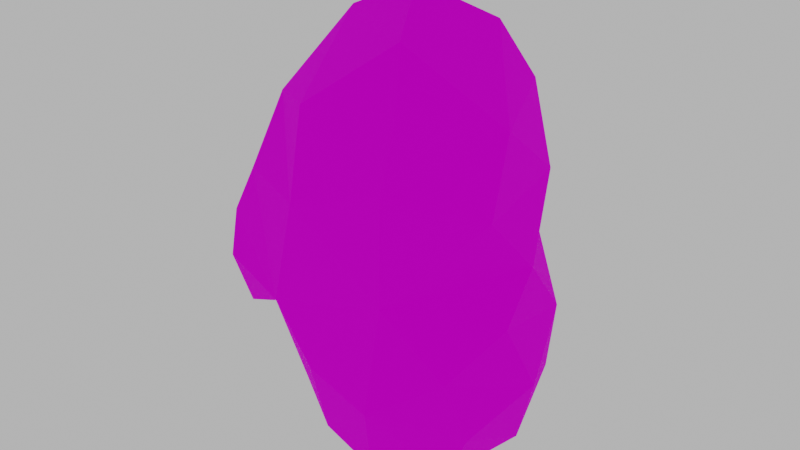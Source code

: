 # Source: Stone_02.blend  (saved by Blender 2.92.15; exported with 4.5.12 LTS)
import bpy
from mathutils import Matrix  # noqa: F401  (used for matrix-valued properties, if any)

bpy.ops.wm.read_factory_settings(use_empty=True)
scene = bpy.context.scene
scene.name = 'Scene'

# ---- images (referenced by path relative to the original .blend; pixels are not part of the script)
import os
ASSET_DIR = os.environ.get("B2B_ASSET_DIR", "")  # directory of the original .blend (textures are referenced by path, not embedded)
HERE = os.path.dirname(os.path.abspath(__file__))  # packed textures are extracted next to this script under _unpacked/

def load_image(name, relpath, width, height, colorspace="sRGB"):
    """Load a texture the original file referenced (path relative to the .blend, or extracted next to this script)."""
    p = next((c for c in (os.path.join(HERE, relpath), os.path.join(ASSET_DIR, relpath)) if relpath and os.path.exists(c)), "")
    if p:
        img = bpy.data.images.load(p, check_existing=True)
        img.name = name
    else:  # same state as the original file: an image datablock whose file is absent (Cycles renders it pink)
        img = bpy.data.images.new(name, width, height)
        img.source = "FILE"
        img.filepath = "//" + (relpath or name)
    img.colorspace_settings.name = colorspace
    return img
img_rock_003_jpg = load_image('Rock 003.jpg', 'Rock 003.jpg', 1024, 1024, 'sRGB')

# ---- materials (node trees are filled in below, after node groups)
mat_stone = bpy.data.materials.new('Stone')
mat_stone.use_transparent_shadow = False

# ---- material node trees
mat_stone.use_nodes = True; mat_stone.node_tree.nodes.clear()
_N = mat_stone.node_tree.nodes; _L = mat_stone.node_tree.links
n0 = _N.new('ShaderNodeBsdfPrincipled'); n0.name = 'Principled BSDF'; n0.location = (10, 300)
n0.distribution = 'GGX'
n0.subsurface_method = 'BURLEY'
n0.inputs[2].default_value = 0.8818
n0.inputs[3].default_value = 1.45
n0.inputs[13].default_value = 0.04091
n0.inputs[27].default_value = (0.0, 0.0, 0.0, 1.0)
n0.inputs[28].default_value = 1.0
n1 = _N.new('ShaderNodeTexImage'); n1.name = 'Image Texture'; n1.location = (-440, 240)
n1.image = img_rock_003_jpg
n2 = _N.new('ShaderNodeOutputMaterial'); n2.name = 'Material Output'; n2.location = (360, 300)
_L.new(n0.outputs[0], n2.inputs[0])
_L.new(n1.outputs[0], n0.inputs[0])
n2.is_active_output = True

# ---- world
world_world = bpy.data.worlds.new('World'); scene.world = world_world
world_world.use_nodes = True; world_world.node_tree.nodes.clear()
_N = world_world.node_tree.nodes; _L = world_world.node_tree.links
n0 = _N.new('ShaderNodeOutputWorld'); n0.name = 'World Output'; n0.location = (300, 300)
n1 = _N.new('ShaderNodeBackground'); n1.name = 'Background'; n1.location = (10, 300)
n1.inputs[0].default_value = (0.5277, 0.5277, 0.5277, 1.0)
_L.new(n1.outputs[0], n0.inputs[0])
n0.is_active_output = True
world_world.color = (0.05088, 0.05088, 0.05088)
world_world.use_sun_shadow = False
world_world.sun_shadow_jitter_overblur = 0.0

# ---- meshes
me_plane = bpy.data.meshes.new('Plane')
me_plane.from_pydata([(0.002075, 0.1227, 0.1359), (-0.02747, 0.1551, 0.05472), (-0.0352, 0.1354, 0.1142), (-0.07937, 0.1208, 0.09097), (0.04063, 0.1419, 0.08523), (0.03834, 0.1524, 0.03261), (0.09535, 0.09873, 0.05595), (0.06388, 0.1396, -0.02073), (0.1137, 0.05416, 0.0008703), (0.1061, 0.1033, -0.05494), (0.116, 0.02243, -0.03484), (0.1231, 0.0507, -0.09184), (0.09371, -0.01866, -0.06987), (0.103, -0.002206, -0.1213), (0.05119, -0.03714, -0.01589), (0.1047, 0.01516, 0.04633), (0.0614, -0.03267, 0.1248), (0.05497, -0.04048, 0.06808), (0.07441, 0.1048, 0.1174), (0.1023, 0.03463, 0.1052), (0.04724, -0.01052, 0.1653), (-0.01682, -0.03654, 0.1162), (-0.02094, -0.04613, 0.04535), (-0.0289, 0.1262, -0.1525), (-0.08502, -0.01978, 0.04584), (-0.1091, -0.01784, 0.003659), (-0.04744, -0.03991, -0.04374), (-0.1291, 0.04405, 0.0355), (-0.1046, 0.04885, 0.08693), (-0.06534, 0.07181, 0.1376), (-0.03749, 0.04052, 0.1636), (-0.1017, 0.1189, 0.04585), (-0.128, 0.1018, -0.004867), (0.05453, 0.0871, 0.1598), (0.02505, 0.03336, 0.1919), (-0.01448, -0.03959, -0.09022), (0.03921, -0.04072, -0.1074), (0.08211, -0.001193, -0.1642), (0.03078, -0.02379, -0.1704), (-0.01704, -0.02111, -0.1549), (-0.0626, 0.005256, -0.145), (-0.1023, 0.06677, -0.1354), (-0.1125, 0.03255, -0.1034), (-0.1061, -0.01003, -0.07943), (-0.1102, -0.02429, -0.03405), (-0.1419, 0.04485, -0.03746), (-0.1182, 0.1059, -0.06364), (-0.07155, 0.1353, -0.09099), (-0.06678, 0.09437, -0.1622), (-0.07476, 0.1473, -0.01568), (-0.01229, 0.1612, -0.02249), (0.002098, 0.1558, -0.07931), (0.04864, 0.1435, -0.09901), (0.09612, 0.1099, -0.117), (0.1012, 0.06518, -0.1576), (-0.06555, -0.004887, 0.1062), (0.003858, 0.09613, -0.2026), (0.05506, 0.1204, -0.1607), (0.04005, 0.0363, -0.2075), (-0.04234, 0.04123, -0.19)], [], [(1, 2, 0), (1, 4, 5), (5, 6, 7), (7, 8, 9), (9, 10, 11), (11, 12, 13), (14, 10, 8), (15, 8, 6), (16, 20, 21), (24, 25, 26), (55, 28, 24), (27, 31, 32), (3, 28, 29), (30, 34, 33), (18, 6, 4), (30, 55, 21), (22, 26, 14), (12, 14, 36), (39, 36, 35), (42, 40, 26), (44, 26, 25), (25, 27, 45), (44, 45, 43), (41, 47, 48), (49, 46, 32), (50, 1, 5), (52, 51, 7), (52, 9, 53), (11, 13, 54), (51, 23, 47), (57, 56, 23), (53, 57, 52), (37, 54, 13), (39, 59, 58), (23, 59, 40), (57, 54, 58), (19, 33, 20), (19, 16, 17), (45, 32, 46), (45, 42, 43), (42, 46, 47), (1, 31, 3), (7, 50, 5), (53, 11, 54), (58, 37, 38), (36, 38, 37), (40, 35, 26), (40, 48, 23), (1, 3, 2), (1, 0, 4), (5, 4, 6), (7, 6, 8), (9, 8, 10), (11, 10, 12), (8, 15, 14), (14, 12, 10), (6, 18, 19), (19, 15, 6), (22, 17, 21), (17, 16, 21), (26, 22, 24), (22, 21, 55), (24, 22, 55), (55, 30, 29), (29, 28, 55), (28, 27, 24), (27, 28, 31), (29, 2, 3), (3, 31, 28), (33, 0, 30), (0, 2, 29), (30, 0, 29), (4, 0, 18), (0, 33, 18), (21, 20, 30), (20, 34, 30), (36, 14, 35), (14, 17, 22), (35, 14, 26), (37, 13, 36), (13, 12, 36), (39, 38, 36), (26, 43, 42), (42, 41, 40), (44, 43, 26), (25, 24, 27), (44, 25, 45), (41, 42, 47), (32, 31, 49), (49, 47, 46), (50, 49, 1), (52, 7, 9), (23, 48, 47), (47, 49, 50), (50, 51, 47), (51, 52, 23), (52, 57, 23), (53, 54, 57), (37, 58, 54), (58, 38, 39), (39, 40, 59), (23, 56, 59), (59, 56, 58), (56, 57, 58), (20, 16, 19), (19, 18, 33), (33, 34, 20), (14, 15, 17), (15, 19, 17), (45, 27, 32), (42, 45, 46), (1, 49, 31), (7, 51, 50), (53, 9, 11), (40, 39, 35), (40, 41, 48)])
_k = set([(0, 1), (0, 2), (0, 4), (0, 33), (1, 3), (1, 5), (2, 3), (2, 29), (3, 31), (4, 5), (4, 6), (5, 7), (5, 50), (6, 7), (6, 8), (6, 18), (7, 9), (7, 52), (8, 9), (8, 10), (8, 15), (9, 11), (9, 53), (10, 11), (10, 12), (11, 13), (12, 13), (12, 14), (13, 37), (13, 54), (14, 15), (14, 17), (14, 36), (15, 19), (16, 17), (16, 19), (16, 20), (17, 22), (18, 19), (18, 33), (20, 21), (20, 34), (21, 22), (21, 55), (22, 26), (23, 48), (23, 51), (23, 56), (24, 25), (24, 27), (24, 55), (25, 26), (25, 44), (25, 45), (26, 35), (26, 43), (27, 28), (27, 32), (28, 29), (28, 31), (29, 30), (30, 34), (30, 55), (31, 32), (31, 49), (32, 46), (33, 34), (35, 36), (35, 39), (36, 37), (37, 38), (38, 39), (38, 58), (39, 40), (40, 41), (40, 59), (41, 42), (41, 48), (42, 43), (42, 45), (43, 44), (45, 46), (46, 47), (47, 48), (47, 49), (49, 50), (50, 51), (51, 52), (52, 53), (52, 57), (53, 54), (54, 57), (54, 58), (56, 57), (56, 59), (58, 59)])
me_plane.attributes.new('sharp_edge', 'BOOLEAN', 'EDGE').data.foreach_set('value', [ (min(e.vertices), max(e.vertices)) in _k for e in me_plane.edges])
_uv = me_plane.uv_layers.new(name='UVMap')
_uv.uv.foreach_set('vector', [0.5783, 0.8547, 0.4525, 0.7769, 0.609, 0.7574, 0.5783, 0.8547, 0.6613, 0.7663, 0.6246, 0.889, 0.6246, 0.889, 0.8091, 0.7491, 0.82, 0.8837, 0.82, 0.8837, 0.9757, 0.7393, 0.9543, 0.9103, 0.3111, 0.568, 0.4143, 0.5246, 0.3713, 0.5654, 0.3713, 0.5654, 0.49, 0.5353, 0.4157, 0.6266, 0.6117, 0.523, 0.4143, 0.5246, 0.426, 0.4372, 0.7996, 0.4367, 0.7627, 0.5066, 0.6165, 0.4138, 0.8281, 0.2948, 0.8551, 0.1277, 0.8928, 0.06234, 0.104, 0.7533, 0.06981, 0.7625, 0.00926, 0.6974, 0.1671, 0.6495, 0.2424, 0.7882, 0.104, 0.7533, 0.1401, 0.794, 0.2612, 0.9149, 0.1468, 0.9011, 0.4454, 0.8384, 0.3002, 0.7611, 0.3215, 0.717, 0.7986, 0.039, 0.7662, 0.1866, 0.6743, 0.261, 0.7082, 0.3641, 0.6165, 0.4138, 0.5786, 0.2748, 0.7986, 0.039, 0.8707, 0.02556, 0.8928, 0.06234, 0.9584, 0.5934, 0.9853, 0.7005, 0.6117, 0.523, 0.49, 0.5353, 0.6117, 0.523, 0.6231, 0.5536, 0.7616, 0.7432, 0.6231, 0.5536, 0.8572, 0.7074, 0.1875, 0.06474, 0.1342, 0.2163, 0.03568, 0.01529, 0.05081, 0.7836, 0.00926, 0.6974, 0.06981, 0.7625, 0.06981, 0.7625, 0.1401, 0.794, 0.09677, 0.8929, 0.05081, 0.7836, 0.09677, 0.8929, 0.03035, 0.7918, 0.1955, 0.1388, 0.3087, 0.1131, 0.287, 0.1371, 0.252, 0.9891, 0.137, 0.9365, 0.1468, 0.9011, 0.5958, 0.9573, 0.5783, 0.8547, 0.6246, 0.889, 0.8306, 0.9668, 0.6343, 0.9857, 0.82, 0.8837, 0.8306, 0.9668, 0.9543, 0.9103, 0.9222, 0.9713, 0.3713, 0.5654, 0.4157, 0.6266, 0.3873, 0.6623, 0.356, 0.4091, 0.2599, 0.2518, 0.312, 0.116, 0.1874, 0.5036, 0.1741, 0.3172, 0.2599, 0.2518, 0.204, 0.6317, 0.1874, 0.5036, 0.2892, 0.5966, 0.5835, 0.654, 0.3873, 0.6623, 0.4157, 0.6266, 0.04178, 0.2269, 0.1311, 0.288, 0.06669, 0.3787, 0.2599, 0.2518, 0.1311, 0.288, 0.1342, 0.2163, 0.1874, 0.5036, 0.1276, 0.5876, 0.06669, 0.3787, 0.7464, 0.3643, 0.6743, 0.261, 0.8551, 0.1277, 0.7464, 0.3643, 0.8281, 0.2948, 0.9272, 0.2156, 0.09677, 0.8929, 0.1468, 0.9011, 0.137, 0.9365, 0.09677, 0.8929, 0.02492, 0.8676, 0.03035, 0.7918, 0.1875, 0.06474, 0.3032, 0.06372, 0.3087, 0.1131, 0.5783, 0.8547, 0.3375, 0.8817, 0.4454, 0.8384, 0.82, 0.8837, 0.5958, 0.9573, 0.6246, 0.889, 0.2937, 0.6412, 0.3713, 0.5654, 0.3873, 0.6623, 0.5944, 0.7344, 0.5835, 0.654, 0.6311, 0.7171, 0.6231, 0.5536, 0.6311, 0.7171, 0.5835, 0.654, 0.1342, 0.2163, 0.01141, 0.1349, 0.03568, 0.01529, 0.1342, 0.2163, 0.287, 0.1371, 0.2599, 0.2518, 0.5783, 0.8547, 0.4454, 0.8384, 0.4525, 0.7769, 0.5783, 0.8547, 0.609, 0.7574, 0.6613, 0.7663, 0.6246, 0.889, 0.6613, 0.7663, 0.8091, 0.7491, 0.82, 0.8837, 0.8091, 0.7491, 0.9757, 0.7393, 0.3111, 0.568, 0.426, 0.4372, 0.4143, 0.5246, 0.3713, 0.5654, 0.4143, 0.5246, 0.49, 0.5353, 0.426, 0.4372, 0.5039, 0.397, 0.6117, 0.523, 0.6117, 0.523, 0.49, 0.5353, 0.4143, 0.5246, 0.6165, 0.4138, 0.7082, 0.3641, 0.7464, 0.3643, 0.7464, 0.3643, 0.7996, 0.4367, 0.6165, 0.4138, 0.9484, 0.08283, 0.9272, 0.2156, 0.8928, 0.06234, 0.9272, 0.2156, 0.8281, 0.2948, 0.8928, 0.06234, 0.00926, 0.6974, 0.07716, 0.6081, 0.104, 0.7533, 0.07716, 0.6081, 0.1409, 0.6113, 0.1671, 0.6495, 0.104, 0.7533, 0.07716, 0.6081, 0.1671, 0.6495, 0.1671, 0.6495, 0.2418, 0.6771, 0.2612, 0.745, 0.2612, 0.745, 0.2424, 0.7882, 0.1671, 0.6495, 0.2424, 0.7882, 0.1401, 0.794, 0.104, 0.7533, 0.1401, 0.794, 0.2424, 0.7882, 0.2612, 0.9149, 0.3215, 0.717, 0.4525, 0.7769, 0.4454, 0.8384, 0.4454, 0.8384, 0.3375, 0.8817, 0.3002, 0.7611, 0.6743, 0.261, 0.5914, 0.2272, 0.7986, 0.039, 0.5914, 0.2272, 0.629, 0.08298, 0.7398, 0.00846, 0.7986, 0.039, 0.5914, 0.2272, 0.7398, 0.00846, 0.5786, 0.2748, 0.5914, 0.2272, 0.7082, 0.3641, 0.5914, 0.2272, 0.6743, 0.261, 0.7082, 0.3641, 0.8928, 0.06234, 0.8551, 0.1277, 0.7986, 0.039, 0.8551, 0.1277, 0.7662, 0.1866, 0.7986, 0.039, 0.6231, 0.5536, 0.6117, 0.523, 0.8572, 0.7074, 0.6117, 0.523, 0.8225, 0.5499, 0.9584, 0.5934, 0.8572, 0.7074, 0.6117, 0.523, 0.9853, 0.7005, 0.5835, 0.654, 0.4157, 0.6266, 0.6231, 0.5536, 0.4157, 0.6266, 0.49, 0.5353, 0.6231, 0.5536, 0.7616, 0.7432, 0.6311, 0.7171, 0.6231, 0.5536, 0.03568, 0.01529, 0.1292, 0.01492, 0.1875, 0.06474, 0.1875, 0.06474, 0.1955, 0.1388, 0.1342, 0.2163, 0.05081, 0.7836, 0.03035, 0.7918, 0.00926, 0.6974, 0.06981, 0.7625, 0.104, 0.7533, 0.1401, 0.794, 0.05081, 0.7836, 0.06981, 0.7625, 0.09677, 0.8929, 0.1955, 0.1388, 0.1875, 0.06474, 0.3087, 0.1131, 0.1468, 0.9011, 0.2612, 0.9149, 0.252, 0.9891, 0.252, 0.9891, 0.1491, 0.9871, 0.137, 0.9365, 0.5958, 0.9573, 0.3809, 0.9456, 0.5783, 0.8547, 0.8306, 0.9668, 0.82, 0.8837, 0.9543, 0.9103, 0.2599, 0.2518, 0.287, 0.1371, 0.312, 0.116, 0.312, 0.116, 0.3906, 0.1757, 0.3906, 0.381, 0.3906, 0.381, 0.356, 0.4091, 0.312, 0.116, 0.356, 0.4091, 0.2892, 0.5966, 0.2599, 0.2518, 0.2892, 0.5966, 0.1874, 0.5036, 0.2599, 0.2518, 0.204, 0.6317, 0.1276, 0.5876, 0.1874, 0.5036, 0.5835, 0.654, 0.5944, 0.7344, 0.3873, 0.6623, 0.06669, 0.3787, 0.03769, 0.3538, 0.04178, 0.2269, 0.04178, 0.2269, 0.1342, 0.2163, 0.1311, 0.288, 0.2599, 0.2518, 0.1741, 0.3172, 0.1311, 0.288, 0.1311, 0.288, 0.1741, 0.3172, 0.06669, 0.3787, 0.1741, 0.3172, 0.1874, 0.5036, 0.06669, 0.3787, 0.8551, 0.1277, 0.8281, 0.2948, 0.7464, 0.3643, 0.7464, 0.3643, 0.7082, 0.3641, 0.6743, 0.261, 0.6743, 0.261, 0.7662, 0.1866, 0.8551, 0.1277, 0.9484, 0.4196, 0.7996, 0.4367, 0.9272, 0.2156, 0.7996, 0.4367, 0.7464, 0.3643, 0.9272, 0.2156, 0.09677, 0.8929, 0.1401, 0.794, 0.1468, 0.9011, 0.1875, 0.06474, 0.2578, 0.03461, 0.3032, 0.06372, 0.5783, 0.8547, 0.3809, 0.9456, 0.3375, 0.8817, 0.82, 0.8837, 0.6343, 0.9857, 0.5958, 0.9573, 0.2937, 0.6412, 0.3111, 0.568, 0.3713, 0.5654, 0.1342, 0.2163, 0.04178, 0.2269, 0.01141, 0.1349, 0.1342, 0.2163, 0.1955, 0.1388, 0.287, 0.1371])
me_plane.materials.append(mat_stone)
me_plane.use_remesh_fix_poles = True
me_plane.use_remesh_preserve_attributes = False
me_plane.use_mirror_vertex_groups = False
me_plane.update()

# ---- objects
ob_mesh__stone_01 = bpy.data.objects.new('[MESH] Stone_01', me_plane)

# ---- transforms, parenting, visibility, modifiers, constraints
ob_mesh__stone_01.location = (0.0, 0.0, 0.0)
ob_mesh__stone_01.lineart.crease_threshold = 0.0

# ---- collection membership
scene.collection.objects.link(ob_mesh__stone_01)

# ---- scene / render settings (as saved in the file)
scene.frame_start = 1; scene.frame_end = 250; scene.frame_set(1)
scene.render.engine = 'BLENDER_EEVEE_NEXT'
scene.cycles.use_denoising = False
scene.cycles.samples = 128
scene.cycles.sampling_pattern = 'TABULATED_SOBOL'
scene.cycles.use_adaptive_sampling = False
scene.cycles.use_light_tree = False
scene.cycles.bake_type = 'NORMAL'
scene.view_settings.view_transform = 'Filmic'
bpy.context.view_layer.update()

# ---- added for rendering (the .blend has no active camera): camera
cam_auto = bpy.data.cameras.new('AutoCamera')
cam_auto.lens = 50.0
cam_auto.sensor_width = 36.0
cam_auto.clip_end = 1000.0
ob_auto_camera = bpy.data.objects.new('AutoCamera', cam_auto)
scene.collection.objects.link(ob_auto_camera)
ob_auto_camera.location = (0.473797, -0.522267, 0.378755)
ob_auto_camera.rotation_euler = (1.09748, -7.21219e-08, 0.694738)
scene.camera = ob_auto_camera
bpy.context.view_layer.update()
